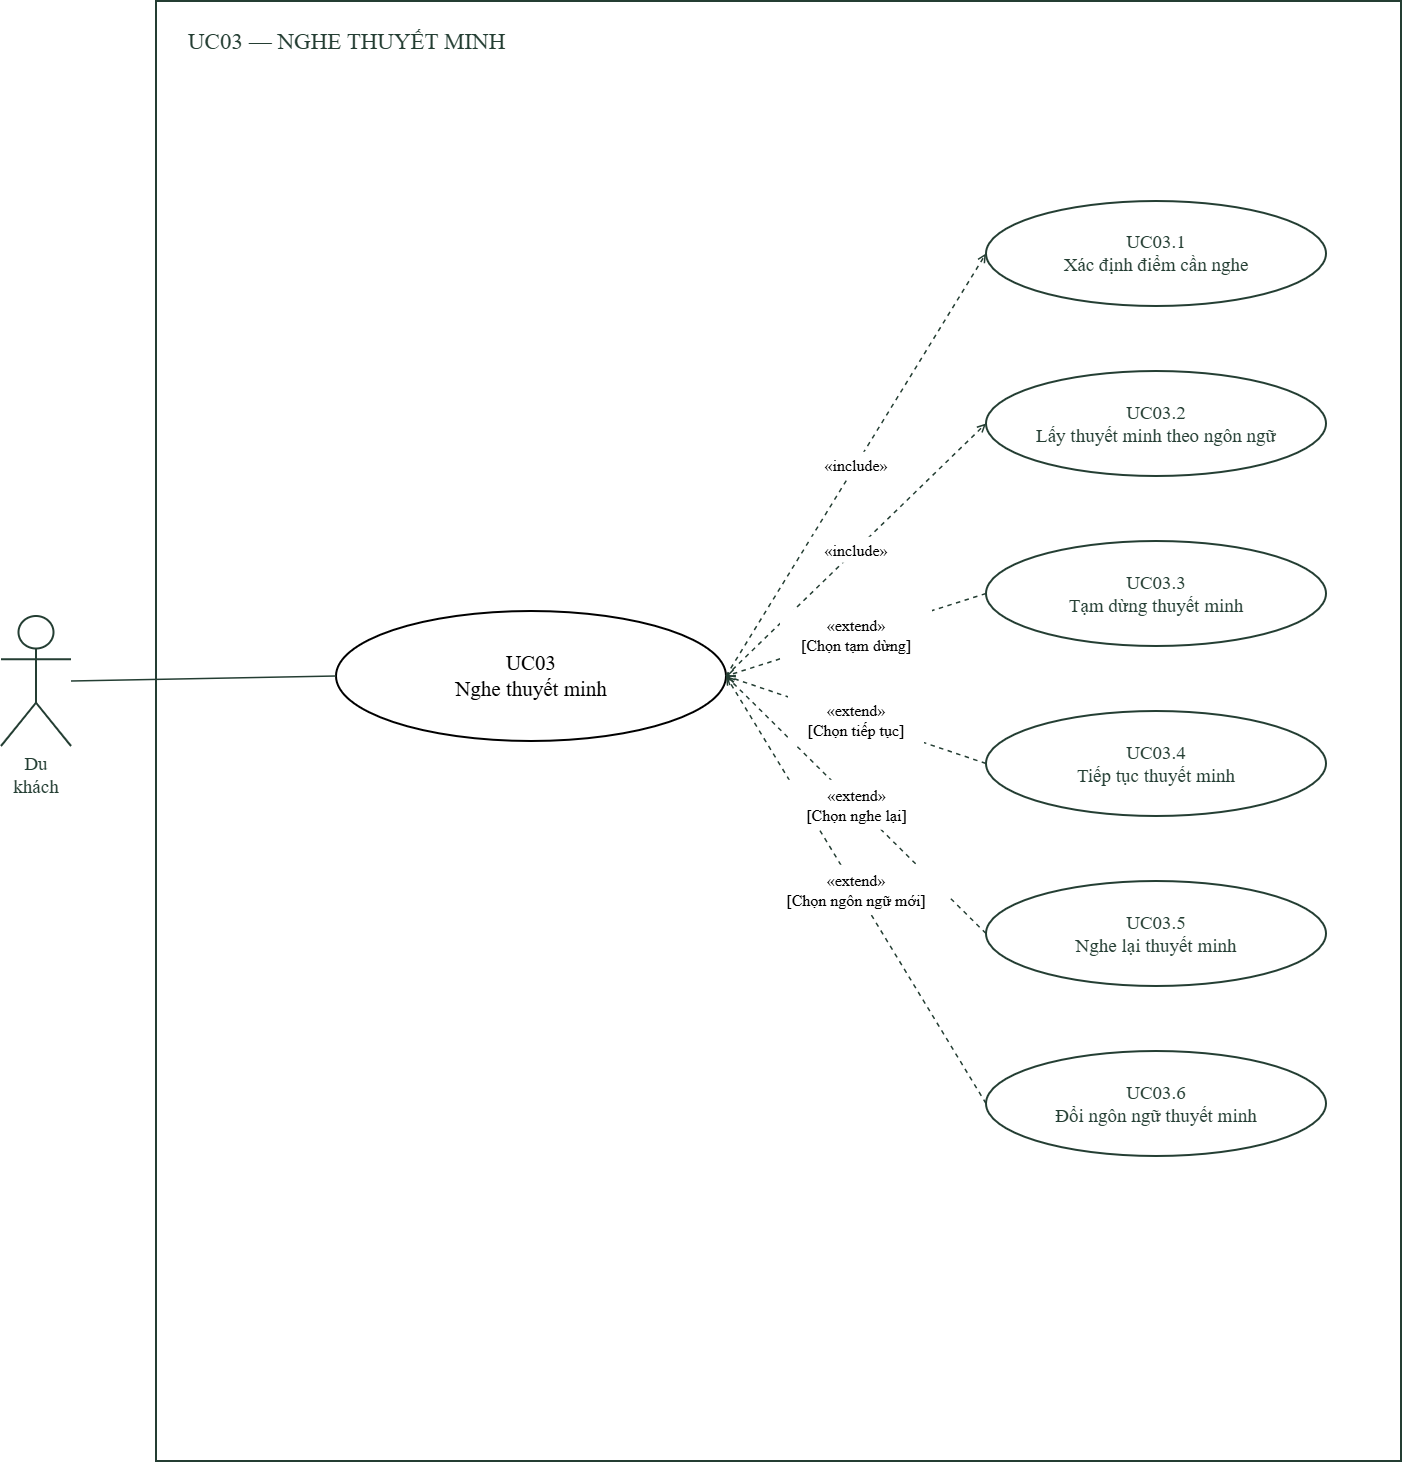

The diagram above was exported from draw.io. Its source (the exported page's mxGraphModel, read from the mxfile embedded in the PNG):
<mxGraphModel dx="2943" dy="1606" grid="1" gridSize="10" guides="1" tooltips="1" connect="1" arrows="1" fold="1" page="1" pageScale="1" pageWidth="1510" pageHeight="1520" background="#FFFFFF" math="0" shadow="0">
  <root>
    <mxCell id="0" />
    <mxCell id="1" parent="0" />
    <mxCell id="system" parent="1" style="html=1;whiteSpace=wrap;fontFamily=DejaVu Sans;fontSize=19;fontColor=#243E33;strokeColor=#243E33;strokeWidth=2;fillColor=white;rounded=0;" value="" vertex="1">
      <mxGeometry height="1460" width="1245" x="230" y="30" as="geometry" />
    </mxCell>
    <mxCell id="title" parent="1" style="html=1;whiteSpace=wrap;fontFamily=DejaVu Sans;fontSize=23;fontColor=#243E33;strokeColor=#243E33;strokeWidth=2;fillColor=white;text;strokeColor=none;fillColor=none;" value="UC03 — NGHE THUYẾT MINH" vertex="1">
      <mxGeometry height="60" width="1185" x="260" y="50" as="geometry" />
    </mxCell>
    <mxCell id="actor" parent="1" style="html=1;whiteSpace=wrap;fontFamily=DejaVu Sans;fontSize=19;fontColor=#243E33;strokeColor=#243E33;strokeWidth=2;fillColor=white;shape=umlActor;verticalLabelPosition=bottom;verticalAlign=top;" value="Du khách" vertex="1">
      <mxGeometry height="130" width="70" x="75" y="645" as="geometry" />
    </mxCell>
    <mxCell id="base" parent="1" style="html=1;whiteSpace=wrap;fontFamily=DejaVu Sans;fontSize=21;strokeWidth=2;ellipse;" value="UC03&lt;br&gt;Nghe thuyết minh" vertex="1">
      <mxGeometry height="130" width="390" x="410" y="640" as="geometry" />
    </mxCell>
    <mxCell id="e7" edge="1" parent="1" source="actor" style="html=1;edgeStyle=none;endArrow=none;endFill=0;startArrow=none;strokeColor=#243E33;strokeWidth=1.5;dashed=0;exitX=1;exitY=0.5;exitPerimeter=0;entryX=0;entryY=0.5;entryPerimeter=0;" target="base" value="">
      <mxGeometry relative="1" as="geometry" />
    </mxCell>
    <mxCell id="sub1" parent="1" style="html=1;whiteSpace=wrap;fontFamily=DejaVu Sans;fontSize=19;fontColor=#243E33;strokeColor=#243E33;strokeWidth=2;fillColor=white;ellipse;" value="UC03.1&lt;br&gt;Xác định điểm cần nghe" vertex="1">
      <mxGeometry height="105" width="340" x="1060" y="230" as="geometry" />
    </mxCell>
    <mxCell id="e9" edge="1" parent="1" source="base" style="html=1;edgeStyle=none;endArrow=open;endFill=0;startArrow=none;strokeColor=#243E33;strokeWidth=1.5;dashed=1;exitX=1;exitY=0.5;exitPerimeter=0;entryX=0;entryY=0.5;entryPerimeter=0;" target="sub1" value="">
      <mxGeometry relative="1" as="geometry" />
    </mxCell>
    <mxCell id="sub2" parent="1" style="html=1;whiteSpace=wrap;fontFamily=DejaVu Sans;fontSize=19;fontColor=#243E33;strokeColor=#243E33;strokeWidth=2;fillColor=white;ellipse;" value="UC03.2&lt;br&gt;Lấy thuyết minh theo ngôn ngữ" vertex="1">
      <mxGeometry height="105" width="340" x="1060" y="400" as="geometry" />
    </mxCell>
    <mxCell id="e12" edge="1" parent="1" source="base" style="html=1;edgeStyle=none;endArrow=open;endFill=0;startArrow=none;strokeColor=#243E33;strokeWidth=1.5;dashed=1;exitX=1;exitY=0.5;exitPerimeter=0;entryX=0;entryY=0.5;entryPerimeter=0;" target="sub2" value="">
      <mxGeometry relative="1" as="geometry" />
    </mxCell>
    <mxCell id="sub3" parent="1" style="html=1;whiteSpace=wrap;fontFamily=DejaVu Sans;fontSize=19;fontColor=#243E33;strokeColor=#243E33;strokeWidth=2;fillColor=white;ellipse;" value="UC03.3&lt;br&gt;Tạm dừng thuyết minh" vertex="1">
      <mxGeometry height="105" width="340" x="1060" y="570" as="geometry" />
    </mxCell>
    <mxCell id="e15" edge="1" parent="1" source="sub3" style="html=1;edgeStyle=none;endArrow=open;endFill=0;startArrow=none;strokeColor=#243E33;strokeWidth=1.5;dashed=1;exitX=0;exitY=0.5;exitPerimeter=0;entryX=1;entryY=0.5;entryPerimeter=0;" target="base" value="">
      <mxGeometry relative="1" as="geometry" />
    </mxCell>
    <mxCell id="sub4" parent="1" style="html=1;whiteSpace=wrap;fontFamily=DejaVu Sans;fontSize=19;fontColor=#243E33;strokeColor=#243E33;strokeWidth=2;fillColor=white;ellipse;" value="UC03.4&lt;br&gt;Tiếp tục thuyết minh" vertex="1">
      <mxGeometry height="105" width="340" x="1060" y="740" as="geometry" />
    </mxCell>
    <mxCell id="e18" edge="1" parent="1" source="sub4" style="html=1;edgeStyle=none;endArrow=open;endFill=0;startArrow=none;strokeColor=#243E33;strokeWidth=1.5;dashed=1;exitX=0;exitY=0.5;exitPerimeter=0;entryX=1;entryY=0.5;entryPerimeter=0;" target="base" value="">
      <mxGeometry relative="1" as="geometry" />
    </mxCell>
    <mxCell id="sub5" parent="1" style="html=1;whiteSpace=wrap;fontFamily=DejaVu Sans;fontSize=19;fontColor=#243E33;strokeColor=#243E33;strokeWidth=2;fillColor=white;ellipse;" value="UC03.5&lt;br&gt;Nghe lại thuyết minh" vertex="1">
      <mxGeometry height="105" width="340" x="1060" y="910" as="geometry" />
    </mxCell>
    <mxCell id="e21" edge="1" parent="1" source="sub5" style="html=1;edgeStyle=none;endArrow=open;endFill=0;startArrow=none;strokeColor=#243E33;strokeWidth=1.5;dashed=1;exitX=0;exitY=0.5;exitPerimeter=0;entryX=1;entryY=0.5;entryPerimeter=0;" target="base" value="">
      <mxGeometry relative="1" as="geometry" />
    </mxCell>
    <mxCell id="sub6" parent="1" style="html=1;whiteSpace=wrap;fontFamily=DejaVu Sans;fontSize=19;fontColor=#243E33;strokeColor=#243E33;strokeWidth=2;fillColor=white;ellipse;" value="UC03.6&lt;br&gt;Đổi ngôn ngữ thuyết minh" vertex="1">
      <mxGeometry height="105" width="340" x="1060" y="1080" as="geometry" />
    </mxCell>
    <mxCell id="e24" edge="1" parent="1" source="sub6" style="html=1;edgeStyle=none;endArrow=open;endFill=0;startArrow=none;strokeColor=#243E33;strokeWidth=1.5;dashed=1;exitX=0;exitY=0.5;exitPerimeter=0;entryX=1;entryY=0.5;entryPerimeter=0;" target="base" value="">
      <mxGeometry relative="1" as="geometry" />
    </mxCell>
    <mxCell id="label10" parent="1" style="text;html=1;whiteSpace=wrap;align=center;verticalAlign=middle;fontFamily=DejaVu Sans;fontSize=16;fillColor=#FFFFFF;strokeColor=none;" value="«include»" vertex="1">
      <mxGeometry height="26" width="94" x="883" y="480.75" as="geometry" />
    </mxCell>
    <mxCell id="label13" parent="1" style="text;html=1;whiteSpace=wrap;align=center;verticalAlign=middle;fontFamily=DejaVu Sans;fontSize=16;fillColor=#FFFFFF;strokeColor=none;" value="«include»" vertex="1">
      <mxGeometry height="26" width="94" x="883" y="565.75" as="geometry" />
    </mxCell>
    <mxCell id="label16" parent="1" style="text;html=1;whiteSpace=wrap;align=center;verticalAlign=middle;fontFamily=DejaVu Sans;fontSize=16;fillColor=#FFFFFF;strokeColor=none;" value="«extend»&lt;br&gt;[Chọn tạm dừng]" vertex="1">
      <mxGeometry height="50" width="152" x="854" y="638.75" as="geometry" />
    </mxCell>
    <mxCell id="label19" parent="1" style="text;html=1;whiteSpace=wrap;align=center;verticalAlign=middle;fontFamily=DejaVu Sans;fontSize=16;fillColor=#FFFFFF;strokeColor=none;" value="«extend»&lt;br&gt;[Chọn tiếp tục]" vertex="1">
      <mxGeometry height="50" width="136" x="862" y="723.75" as="geometry" />
    </mxCell>
    <mxCell id="label22" parent="1" style="text;html=1;whiteSpace=wrap;align=center;verticalAlign=middle;fontFamily=DejaVu Sans;fontSize=16;fillColor=#FFFFFF;strokeColor=none;" value="«extend»&lt;br&gt;[Chọn nghe lại]" vertex="1">
      <mxGeometry height="50" width="139" x="860.5" y="808.75" as="geometry" />
    </mxCell>
    <mxCell id="label25" parent="1" style="text;html=1;whiteSpace=wrap;align=center;verticalAlign=middle;fontFamily=DejaVu Sans;fontSize=16;fillColor=#FFFFFF;strokeColor=none;" value="«extend»&lt;br&gt;[Chọn ngôn ngữ mới]" vertex="1">
      <mxGeometry height="50" width="186" x="837" y="893.75" as="geometry" />
    </mxCell>
  </root>
</mxGraphModel>